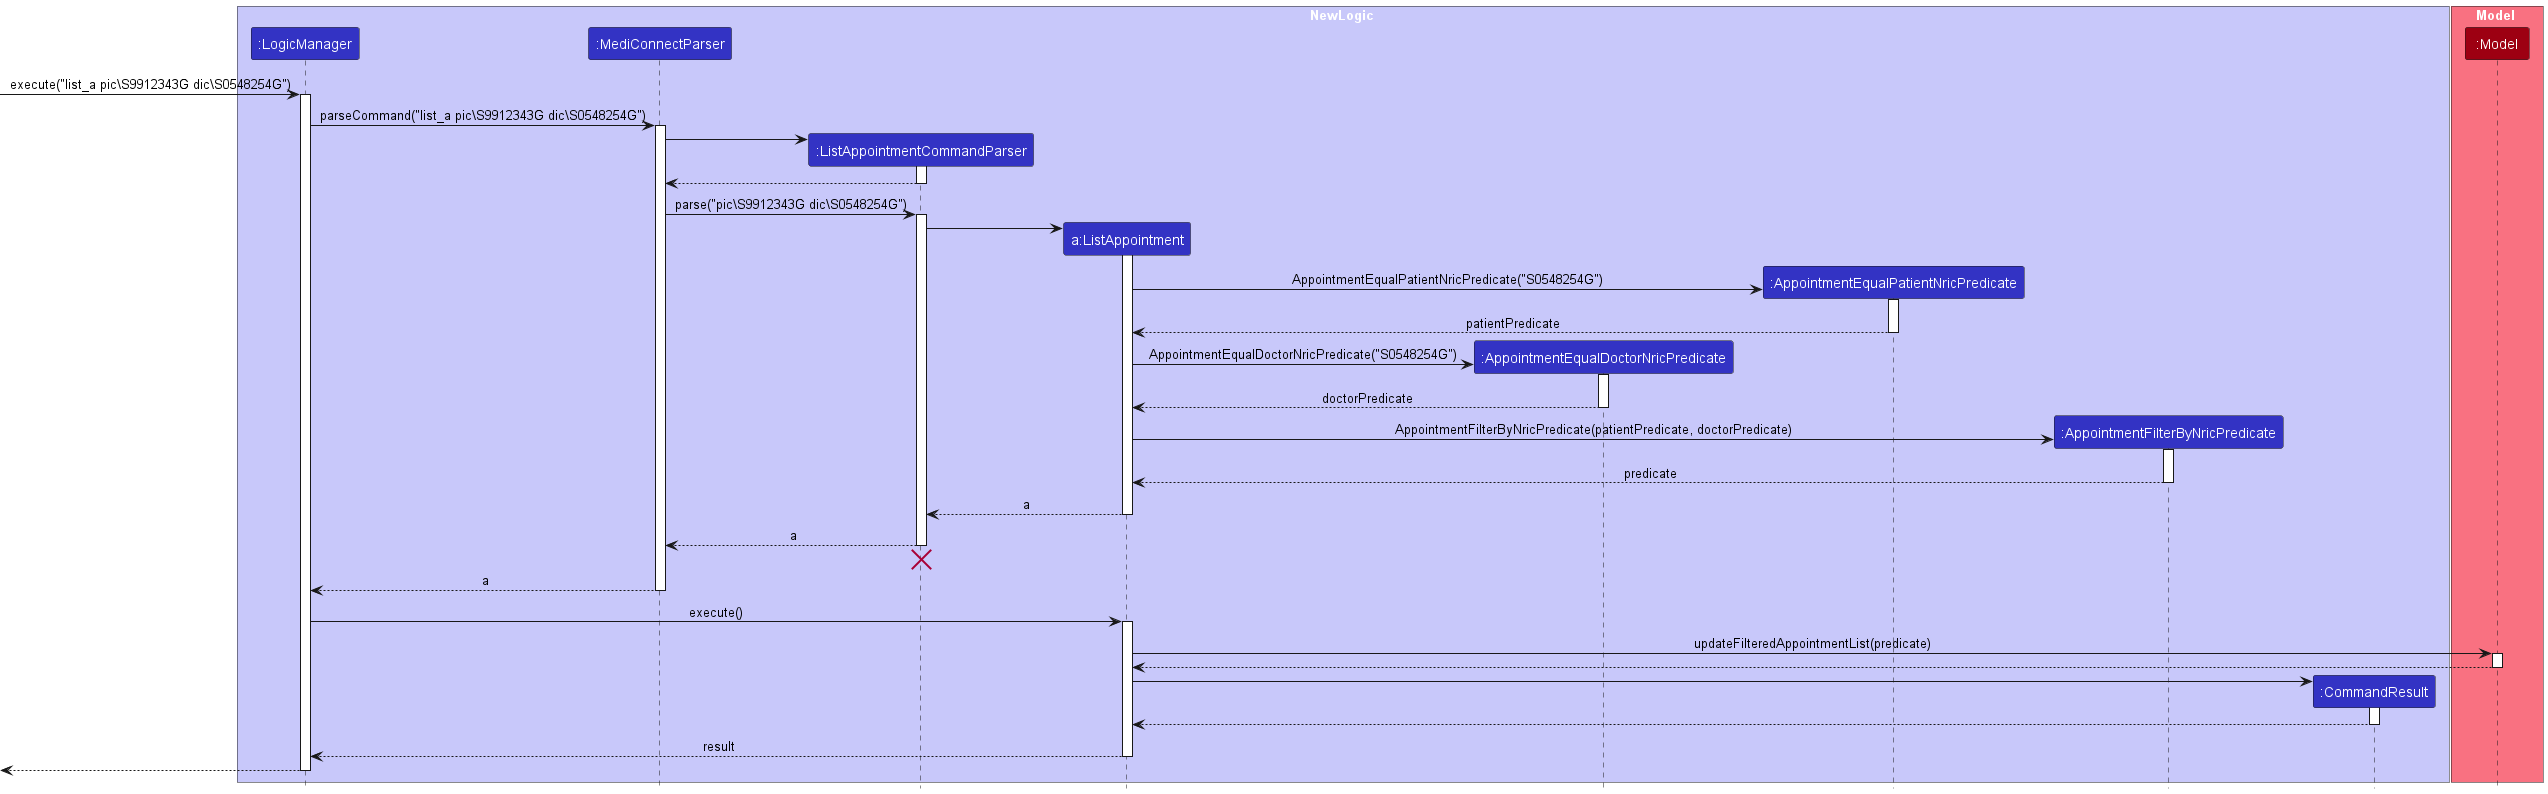

The diagram above was rendered by PlantUML. Its source (embedded in the PNG):
@startuml
!include style.puml
skinparam ArrowFontStyle plain

box NewLogic LOGIC_COLOR_T1
participant ":LogicManager" as LogicManager LOGIC_COLOR
participant ":MediConnectParser" as MediConnectParser LOGIC_COLOR
participant ":ListAppointmentCommandParser" as ListAppointmentCommandParser LOGIC_COLOR
participant "a:ListAppointment" as ListAppointment LOGIC_COLOR
participant ":AppointmentEqualDoctorNricPredicate" as AppointmentEqualDoctorNricPredicate LOGIC_COLOR
participant ":AppointmentEqualPatientNricPredicate" as AppointmentEqualPatientNricPredicate LOGIC_COLOR
participant ":AppointmentFilterByNricPredicate" as AppointmentFilterByNricPredicate LOGIC_COLOR
participant ":CommandResult" as CommandResult LOGIC_COLOR
end box

box Model MODEL_COLOR_T1
participant ":Model" as Model MODEL_COLOR
end box

[-> LogicManager : execute("list_a pic\S9912343G dic\S0548254G")
activate LogicManager

LogicManager -> MediConnectParser : parseCommand("list_a pic\S9912343G dic\S0548254G")
activate MediConnectParser

create ListAppointmentCommandParser
MediConnectParser -> ListAppointmentCommandParser
activate ListAppointmentCommandParser


ListAppointmentCommandParser --> MediConnectParser
deactivate ListAppointmentCommandParser

MediConnectParser -> ListAppointmentCommandParser : parse("pic\S9912343G dic\S0548254G")
activate ListAppointmentCommandParser

create ListAppointment
ListAppointmentCommandParser -> ListAppointment :
activate ListAppointment

create AppointmentEqualPatientNricPredicate
ListAppointment -> AppointmentEqualPatientNricPredicate : AppointmentEqualPatientNricPredicate("S0548254G")
activate  AppointmentEqualPatientNricPredicate
AppointmentEqualPatientNricPredicate --> ListAppointment : patientPredicate
deactivate AppointmentEqualPatientNricPredicate

create AppointmentEqualDoctorNricPredicate
ListAppointment -> AppointmentEqualDoctorNricPredicate : AppointmentEqualDoctorNricPredicate("S0548254G")
activate AppointmentEqualDoctorNricPredicate
AppointmentEqualDoctorNricPredicate --> ListAppointment : doctorPredicate
deactivate AppointmentEqualDoctorNricPredicate

create AppointmentFilterByNricPredicate
ListAppointment -> AppointmentFilterByNricPredicate : AppointmentFilterByNricPredicate(patientPredicate, doctorPredicate)
activate AppointmentFilterByNricPredicate
AppointmentFilterByNricPredicate --> ListAppointment : predicate
deactivate AppointmentFilterByNricPredicate


ListAppointment --> ListAppointmentCommandParser : a
deactivate ListAppointment

ListAppointmentCommandParser --> MediConnectParser : a
deactivate ListAppointmentCommandParser
'Hidden arrow to position the destroy marker below the end of the activation bar.
ListAppointmentCommandParser -[hidden]-> MediConnectParser
destroy ListAppointmentCommandParser

MediConnectParser --> LogicManager : a
deactivate MediConnectParser

LogicManager -> ListAppointment : execute()
activate ListAppointment

ListAppointment -> Model : updateFilteredAppointmentList(predicate)
activate Model

Model --> ListAppointment
deactivate Model

create CommandResult
ListAppointment -> CommandResult
activate CommandResult

CommandResult --> ListAppointment
deactivate CommandResult

ListAppointment --> LogicManager : result
deactivate ListAppointment

[<--LogicManager
deactivate LogicManager
@enduml